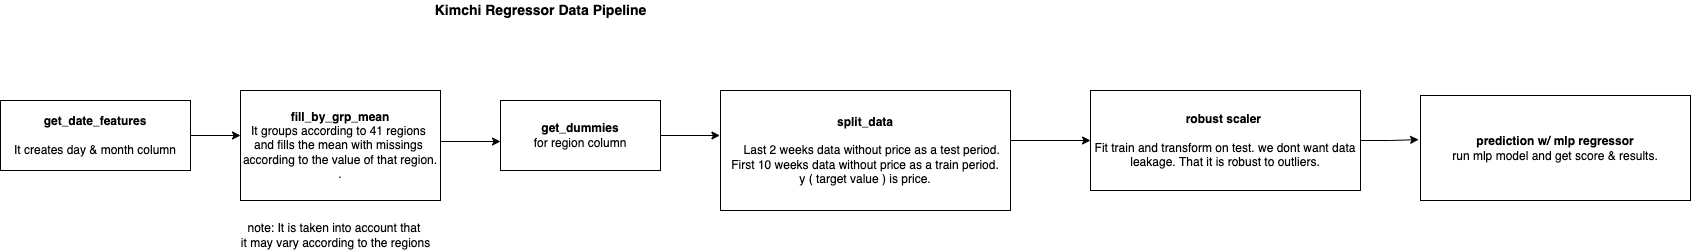

The diagram above was exported from draw.io. Its source (the exported page's mxGraphModel, read from the mxfile embedded in the PNG):
<mxGraphModel dx="1440" dy="1682" grid="1" gridSize="10" guides="1" tooltips="1" connect="1" arrows="1" fold="1" page="1" pageScale="1" pageWidth="850" pageHeight="1100" math="0" shadow="0">
  <root>
    <mxCell id="0" />
    <mxCell id="1" parent="0" />
    <mxCell id="48LfAjvwJDfa7mFSZvt8-2" style="edgeStyle=orthogonalEdgeStyle;rounded=0;orthogonalLoop=1;jettySize=auto;html=1;exitX=1;exitY=0.5;exitDx=0;exitDy=0;" edge="1" parent="1" source="48LfAjvwJDfa7mFSZvt8-1">
      <mxGeometry relative="1" as="geometry">
        <mxPoint x="280" y="195" as="targetPoint" />
      </mxGeometry>
    </mxCell>
    <mxCell id="48LfAjvwJDfa7mFSZvt8-1" value="&lt;b&gt;get_date_features&lt;/b&gt;&lt;br&gt;&lt;br&gt;It creates day &amp;amp; month column" style="rounded=0;whiteSpace=wrap;html=1;" vertex="1" parent="1">
      <mxGeometry x="40" y="160" width="190" height="70" as="geometry" />
    </mxCell>
    <mxCell id="48LfAjvwJDfa7mFSZvt8-5" style="edgeStyle=orthogonalEdgeStyle;rounded=0;orthogonalLoop=1;jettySize=auto;html=1;exitX=1;exitY=0.5;exitDx=0;exitDy=0;" edge="1" parent="1">
      <mxGeometry relative="1" as="geometry">
        <mxPoint x="540" y="201" as="targetPoint" />
        <mxPoint x="480" y="201" as="sourcePoint" />
      </mxGeometry>
    </mxCell>
    <mxCell id="48LfAjvwJDfa7mFSZvt8-3" value="&lt;b&gt;fill_by_grp_mean&lt;/b&gt;&lt;br&gt;&lt;span&gt;It groups according to 41 regions&amp;nbsp; and fills the mean with missings according to the value of that region.&lt;/span&gt;&lt;div&gt;.&lt;/div&gt;" style="rounded=0;whiteSpace=wrap;html=1;" vertex="1" parent="1">
      <mxGeometry x="280" y="150" width="200" height="110" as="geometry" />
    </mxCell>
    <mxCell id="48LfAjvwJDfa7mFSZvt8-4" value="&lt;span&gt;note: It is taken into account that &lt;br&gt;it may vary according to the regions&lt;/span&gt;" style="text;html=1;align=center;verticalAlign=middle;resizable=0;points=[];autosize=1;strokeColor=none;fillColor=none;" vertex="1" parent="1">
      <mxGeometry x="270" y="280" width="210" height="30" as="geometry" />
    </mxCell>
    <mxCell id="48LfAjvwJDfa7mFSZvt8-7" style="edgeStyle=orthogonalEdgeStyle;rounded=0;orthogonalLoop=1;jettySize=auto;html=1;entryX=-0.002;entryY=0.375;entryDx=0;entryDy=0;entryPerimeter=0;" edge="1" parent="1" source="48LfAjvwJDfa7mFSZvt8-6" target="48LfAjvwJDfa7mFSZvt8-8">
      <mxGeometry relative="1" as="geometry">
        <mxPoint x="750" y="195" as="targetPoint" />
      </mxGeometry>
    </mxCell>
    <mxCell id="48LfAjvwJDfa7mFSZvt8-6" value="&lt;b&gt;get_dummies&lt;/b&gt;&lt;br&gt;for region column" style="rounded=0;whiteSpace=wrap;html=1;" vertex="1" parent="1">
      <mxGeometry x="540" y="160" width="160" height="70" as="geometry" />
    </mxCell>
    <mxCell id="48LfAjvwJDfa7mFSZvt8-9" style="edgeStyle=orthogonalEdgeStyle;rounded=0;orthogonalLoop=1;jettySize=auto;html=1;" edge="1" parent="1" target="48LfAjvwJDfa7mFSZvt8-10">
      <mxGeometry relative="1" as="geometry">
        <mxPoint x="895" y="300" as="targetPoint" />
        <mxPoint x="1050" y="200" as="sourcePoint" />
      </mxGeometry>
    </mxCell>
    <mxCell id="48LfAjvwJDfa7mFSZvt8-8" value="&lt;b&gt;split_data&lt;/b&gt;&lt;br&gt;&lt;br&gt;&lt;div&gt;&lt;b&gt;&amp;nbsp; &amp;nbsp; &lt;/b&gt;Last 2 weeks data without price as a test period.&lt;/div&gt;&lt;div&gt;&lt;span&gt;First 10 weeks data without price as a train period.&lt;/span&gt;&lt;/div&gt;&lt;div&gt;&lt;span&gt;y ( target value ) is price.&lt;/span&gt;&lt;/div&gt;" style="rounded=0;whiteSpace=wrap;html=1;" vertex="1" parent="1">
      <mxGeometry x="760" y="150" width="290" height="120" as="geometry" />
    </mxCell>
    <mxCell id="48LfAjvwJDfa7mFSZvt8-12" style="edgeStyle=orthogonalEdgeStyle;rounded=0;orthogonalLoop=1;jettySize=auto;html=1;exitX=1;exitY=0.5;exitDx=0;exitDy=0;entryX=-0.007;entryY=0.42;entryDx=0;entryDy=0;entryPerimeter=0;" edge="1" parent="1" source="48LfAjvwJDfa7mFSZvt8-10" target="48LfAjvwJDfa7mFSZvt8-11">
      <mxGeometry relative="1" as="geometry" />
    </mxCell>
    <mxCell id="48LfAjvwJDfa7mFSZvt8-10" value="&lt;b&gt;robust scaler&amp;nbsp;&lt;br&gt;&lt;/b&gt;&lt;br&gt;Fit train and transform on test. we dont want data leakage. That it is robust to outliers." style="rounded=0;whiteSpace=wrap;html=1;" vertex="1" parent="1">
      <mxGeometry x="1130" y="150" width="270" height="100" as="geometry" />
    </mxCell>
    <mxCell id="48LfAjvwJDfa7mFSZvt8-11" value="&lt;b&gt;prediction w/ mlp regressor&lt;/b&gt;&lt;br&gt;run mlp model and get score &amp;amp; results." style="rounded=0;whiteSpace=wrap;html=1;" vertex="1" parent="1">
      <mxGeometry x="1460" y="155" width="270" height="105" as="geometry" />
    </mxCell>
    <mxCell id="48LfAjvwJDfa7mFSZvt8-13" value="&lt;b&gt;&lt;font style=&quot;font-size: 14px&quot;&gt;Kimchi Regressor Data Pipeline&lt;/font&gt;&lt;/b&gt;" style="text;html=1;align=center;verticalAlign=middle;resizable=0;points=[];autosize=1;strokeColor=none;fillColor=none;" vertex="1" parent="1">
      <mxGeometry x="465" y="60" width="230" height="20" as="geometry" />
    </mxCell>
  </root>
</mxGraphModel>